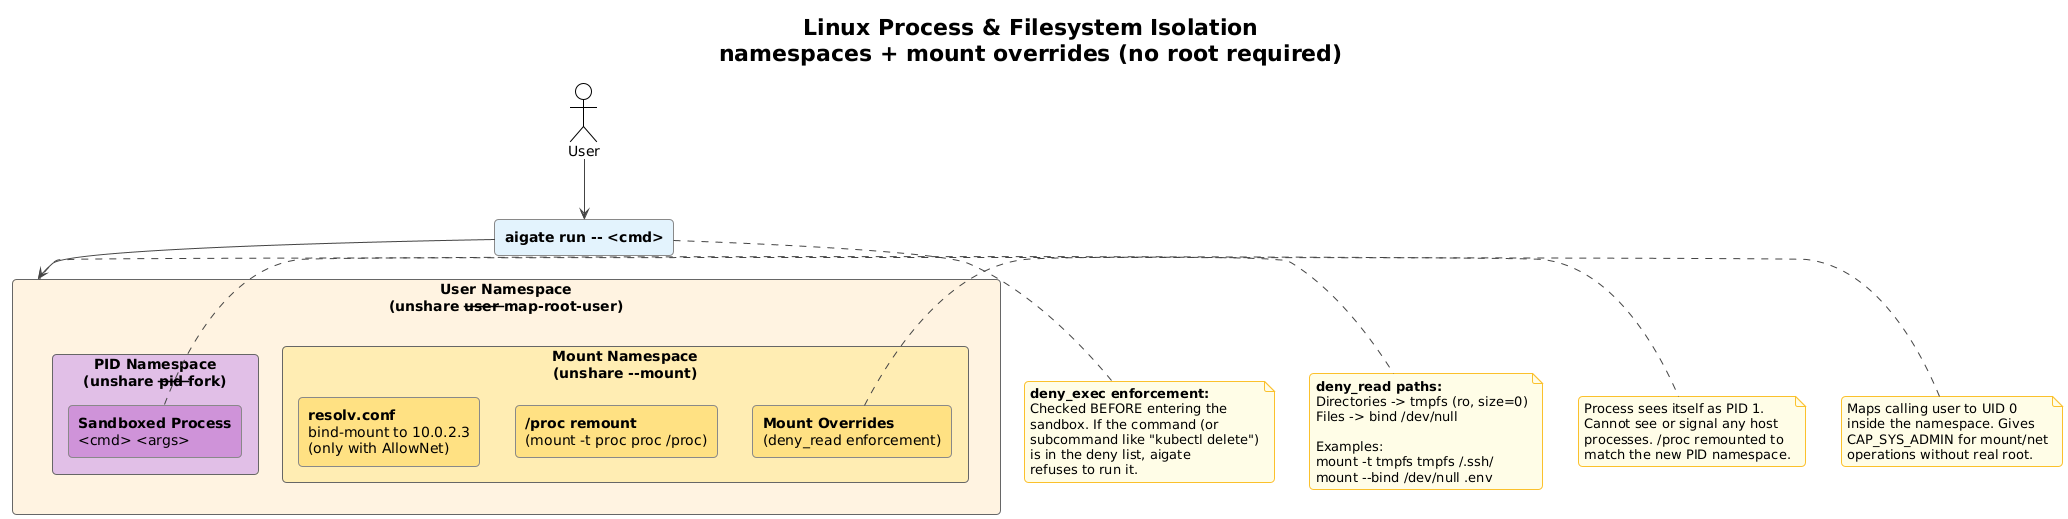

The diagram above was rendered by PlantUML. Its source (embedded in the PNG):
@startuml
!theme plain
skinparam backgroundColor #FEFEFE
skinparam defaultFontName Inter
skinparam shadowing false
skinparam roundcorner 8
skinparam ArrowColor #444444
skinparam RectangleBorderColor #888888
skinparam PackageBorderColor #666666
skinparam NoteBackgroundColor #FFFDE7
skinparam NoteBorderColor #FBC02D

title **Linux Process & Filesystem Isolation**\nnamespaces + mount overrides (no root required)

actor "User" as user

rectangle "**aigate run -- <cmd>**" as aigate #E3F2FD

rectangle "User Namespace\n(unshare --user --map-root-user)" as userns #FFF3E0 {

  rectangle "Mount Namespace\n(unshare --mount)" as mntns #FFECB3 {

    rectangle "**Mount Overrides**\n(deny_read enforcement)" as mounts #FFE082

    rectangle "**/proc remount**\n(mount -t proc proc /proc)" as procmnt #FFE082

    rectangle "**resolv.conf**\nbind-mount to 10.0.2.3\n(only with AllowNet)" as resolv #FFE082
  }

  rectangle "PID Namespace\n(unshare --pid --fork)" as pidns #E1BEE7 {
    rectangle "**Sandboxed Process**\n<cmd> <args>" as proc #CE93D8
  }
}

user --> aigate
aigate --> userns

note right of mounts
  **deny_read paths:**
  Directories -> tmpfs (ro, size=0)
  Files -> bind /dev/null

  Examples:
  mount -t tmpfs tmpfs ~/.ssh/
  mount --bind /dev/null .env
end note

note right of proc
  Process sees itself as PID 1.
  Cannot see or signal any host
  processes. /proc remounted to
  match the new PID namespace.
end note

note left of userns
  Maps calling user to UID 0
  inside the namespace. Gives
  CAP_SYS_ADMIN for mount/net
  operations without real root.
end note

note bottom of aigate
  **deny_exec enforcement:**
  Checked BEFORE entering the
  sandbox. If the command (or
  subcommand like "kubectl delete")
  is in the deny list, aigate
  refuses to run it.
end note
@enduml